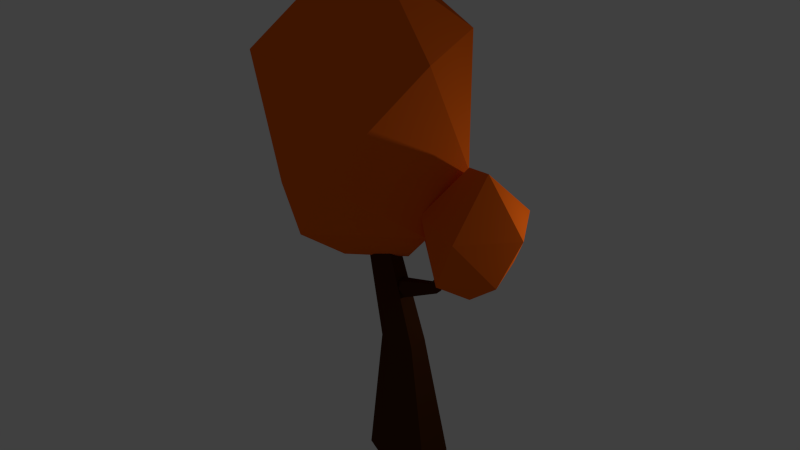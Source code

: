 # Source: Tree_1_B.blend  (saved by Blender 2.77.0; exported with 4.5.12 LTS)
import bpy
from mathutils import Matrix  # noqa: F401  (used for matrix-valued properties, if any)

bpy.ops.wm.read_factory_settings(use_empty=True)
scene = bpy.context.scene
scene.name = 'Scene'

# ---- collections
col_collection_1 = bpy.data.collections.new('Collection 1'); scene.collection.children.link(col_collection_1)

# ---- materials (node trees are filled in below, after node groups)
mat_tronc = bpy.data.materials.new('Tronc')
mat_tronc.alpha_threshold = 0.0
mat_tronc.use_transparent_shadow = False
mat_tronc.diffuse_color = (0.07036, 0.02122, 0.004777, 1.0)
mat_tronc.roughness = 0.5
mat_feuilles_orange = bpy.data.materials.new('Feuilles_orange')
mat_feuilles_orange.alpha_threshold = 0.0
mat_feuilles_orange.use_transparent_shadow = False
mat_feuilles_orange.diffuse_color = (0.9387, 0.147, 0.008568, 1.0)
mat_feuilles_orange.roughness = 0.5

# ---- material node trees

# ---- world
world_world = bpy.data.worlds.new('World'); scene.world = world_world
world_world.color = (0.05088, 0.05088, 0.05088)
world_world.use_sun_shadow = False
world_world.sun_shadow_jitter_overblur = 0.0
world_world.cycles.sampling_method = 'NONE'
world_world.cycles.sample_map_resolution = 256

# ---- lights
light_lamp = bpy.data.lights.new('Lamp', 'POINT')
light_lamp.transmission_factor = 0.0
light_lamp.cutoff_distance = 30.0
light_lamp.energy = 100.0
light_lamp.shadow_buffer_clip_start = 1.001
light_lamp.shadow_soft_size = 0.1
light_lamp.shadow_maximum_resolution = 0.006
light_lamp.use_absolute_resolution = True
light_lamp.cycles.use_multiple_importance_sampling = False

# ---- meshes
me_cylinder = bpy.data.meshes.new('Cylinder')
me_cylinder.from_pydata([(3.921, 0.8539, 1.334), (5.568, -3.926, 1.876), (3.63, 1.054, 1.897), (6.181, 1.441, 1.876), (7.643, -1.488, 1.876), (4.64, -1.379, 2.339), (4.95, -1.488, 1.17), (4.498, -3.581, 1.414), (6.616, -1.899, 1.414), (2.391, -1.133, 1.347), (5.82, 0.8422, 1.414), (2.869, -2.562, 1.895), (1.909, -1.133, 1.628), (5.927, -1.808, 2.375), (-2.739, 3.629, 1.508), (-1.45, -5.983, 3.143), (-4.62, 4.063, 2.982), (1.343, 3.629, 3.143), (3.113, -2.296, 3.143), (-2.431, 0.09326, 3.949), (-1.947, -2.296, 1.219), (-1.489, -5.983, 1.683), (3.101, -2.337, 1.683), (0.7897, -0.6765, 1.255), (-6.053, -2.296, 1.683), (-5.272, 0.7877, 1.478), (1.375, 3.604, 1.683), (4.161, -0.6765, 2.251), (0.2701, -6.58, 2.251), (-6.269, -3.774, 2.978), (-7.1, -0.6765, 2.146), (0.2701, 5.227, 2.251), (0.3581, -2.141, 3.847), (-0.04028, 1.81, -0.8914), (2.133, 1.078, -0.8913), (2.133, -1.078, -0.8913), (-0.04028, -1.81, -0.8914), (-1.405, -1.078, -0.8914), (-1.405, 1.078, -0.8914), (1.69, -0.4882, 0.4655), (1.69, -1.624, 0.4655), (0.5747, -2.009, 0.4656), (-0.1438, -1.624, 0.4656), (-0.1438, -0.4882, 0.4656), (0.5747, -0.1029, 0.4656), (-0.8176, -0.4158, 1.503), (-0.06821, -0.6746, 1.503), (-0.06821, -1.437, 1.503), (-0.8176, -1.696, 1.503), (-1.3, -1.437, 1.503), (-1.3, -0.6746, 1.503), (0.5794, -0.5622, 0.9796), (0.8501, -0.7501, 0.8905), (0.8501, -1.304, 0.8905), (0.5794, -1.492, 0.9796), (0.4096, -1.304, 1.036), (0.4096, -0.7501, 1.036), (3.106, -1.186, 1.106), (3.106, -1.524, 1.106), (2.858, -1.639, 1.147), (2.698, -1.524, 1.173), (2.698, -1.186, 1.173), (2.858, -1.071, 1.147), (3.856, -1.164, 1.407), (4.067, -1.241, 1.394), (4.067, -1.469, 1.394), (3.856, -1.546, 1.407), (3.72, -1.469, 1.416), (3.72, -1.241, 1.416)], [], [(6, 9, 0), (0, 9, 2), (8, 4, 1), (7, 1, 11), (0, 2, 3), (10, 3, 4), (1, 4, 13), (11, 1, 5), (2, 11, 5), (3, 2, 5), (4, 3, 13), (13, 3, 5), (5, 1, 13), (12, 11, 2), (10, 0, 3), (2, 9, 12), (12, 9, 11), (9, 7, 11), (7, 8, 1), (8, 10, 4), (6, 0, 10), (6, 7, 9), (8, 6, 10), (6, 8, 7), (20, 25, 14), (20, 14, 23), (14, 25, 16), (22, 27, 28), (21, 28, 29), (14, 16, 31), (26, 31, 27), (15, 18, 32), (29, 15, 19), (16, 29, 19), (17, 16, 19), (18, 17, 32), (32, 17, 19), (19, 15, 32), (27, 17, 18), (27, 31, 17), (31, 16, 17), (30, 29, 16), (29, 28, 15), (28, 18, 15), (28, 27, 18), (26, 14, 31), (16, 25, 30), (25, 24, 30), (30, 24, 29), (24, 21, 29), (21, 22, 28), (22, 26, 27), (23, 14, 26), (25, 20, 24), (20, 21, 24), (22, 23, 26), (20, 23, 21), (23, 22, 21), (33, 34, 35, 36, 37, 38), (33, 44, 39, 34), (34, 39, 40, 35), (35, 40, 41, 36), (36, 41, 42, 37), (38, 43, 44, 33), (37, 42, 43, 38), (43, 42, 49, 50), (45, 50, 49, 48, 47, 46), (42, 41, 48, 49), (40, 39, 46, 47), (44, 43, 50, 45), (41, 40, 47, 48), (39, 44, 45, 46), (51, 52, 53, 54, 55, 56), (51, 62, 57, 52), (52, 57, 58, 53), (53, 58, 59, 54), (54, 59, 60, 55), (56, 61, 62, 51), (55, 60, 61, 56), (61, 60, 67, 68), (63, 68, 67, 66, 65, 64), (60, 59, 66, 67), (58, 57, 64, 65), (62, 61, 68, 63), (59, 58, 65, 66), (57, 62, 63, 64)])
me_cylinder.polygons.foreach_set('material_index', [1, 1, 1, 1, 1, 1, 1, 1, 1, 1, 1, 1, 1, 1, 1, 1, 1, 1, 1, 1, 1, 1, 1, 1, 1, 1, 1, 1, 1, 1, 1, 1, 1, 1, 1, 1, 1, 1, 1, 1, 1, 1, 1, 1, 1, 1, 1, 1, 1, 1, 1, 1, 1, 1, 1, 1, 1, 1, 0, 0, 0, 0, 0, 0, 0, 0, 0, 0, 0, 0, 0, 0, 0, 0, 0, 0, 0, 0, 0, 0, 0, 0, 0, 0, 0, 0])
me_cylinder.materials.append(mat_tronc)
me_cylinder.materials.append(mat_feuilles_orange)
me_cylinder.use_remesh_preserve_volume = False
me_cylinder.use_remesh_preserve_attributes = False
me_cylinder.use_mirror_vertex_groups = False
me_cylinder.update()

# ---- objects
ob_tree01orange = bpy.data.objects.new('Tree01Orange', me_cylinder)
ob_lamp = bpy.data.objects.new('Lamp', light_lamp)

# ---- transforms, parenting, visibility, modifiers, constraints
ob_tree01orange.location = (-1.49e-08, -8.382e-09, 1.669)
ob_tree01orange.scale = (0.4018, 0.3644, 2.2)
ob_tree01orange.lineart.crease_threshold = 0.0
ob_lamp.location = (5.076, 1.005, 5.904)
ob_lamp.rotation_euler = (0.6503, 0.05522, 1.866)
ob_lamp.lock_rotations_4d = False
ob_lamp.empty_display_type = 'ARROWS'
ob_lamp.color = (0.0, 0.0, 0.0, 0.0)
ob_lamp.lineart.crease_threshold = 0.0

# ---- collection membership
col_collection_1.objects.link(ob_tree01orange)
col_collection_1.objects.link(ob_lamp)

# ---- scene / render settings (as saved in the file)
scene.frame_start = 1; scene.frame_end = 250; scene.frame_set(1)
scene.render.engine = 'BLENDER_EEVEE_NEXT'
scene.render.resolution_percentage = 50
scene.render.dither_intensity = 0.0
scene.cycles.use_denoising = False
scene.cycles.samples = 10
scene.cycles.sampling_pattern = 'TABULATED_SOBOL'
scene.cycles.light_sampling_threshold = 0.0
scene.cycles.use_adaptive_sampling = False
scene.cycles.use_light_tree = False
scene.cycles.blur_glossy = 0.0
scene.cycles.pixel_filter_type = 'GAUSSIAN'
scene.cycles.sample_clamp_indirect = 0.0
scene.view_settings.view_transform = 'Standard'
bpy.context.view_layer.update()

# ---- added for rendering (the .blend has no active camera): camera
cam_auto = bpy.data.cameras.new('AutoCamera')
cam_auto.lens = 50.0
cam_auto.sensor_width = 36.0
cam_auto.clip_end = 1000.0
ob_auto_camera = bpy.data.objects.new('AutoCamera', cam_auto)
scene.collection.objects.link(ob_auto_camera)
ob_auto_camera.location = (12.0661, -14.5951, 14.5982)
ob_auto_camera.rotation_euler = (1.09748, -7.21219e-08, 0.694738)
scene.camera = ob_auto_camera
bpy.context.view_layer.update()
